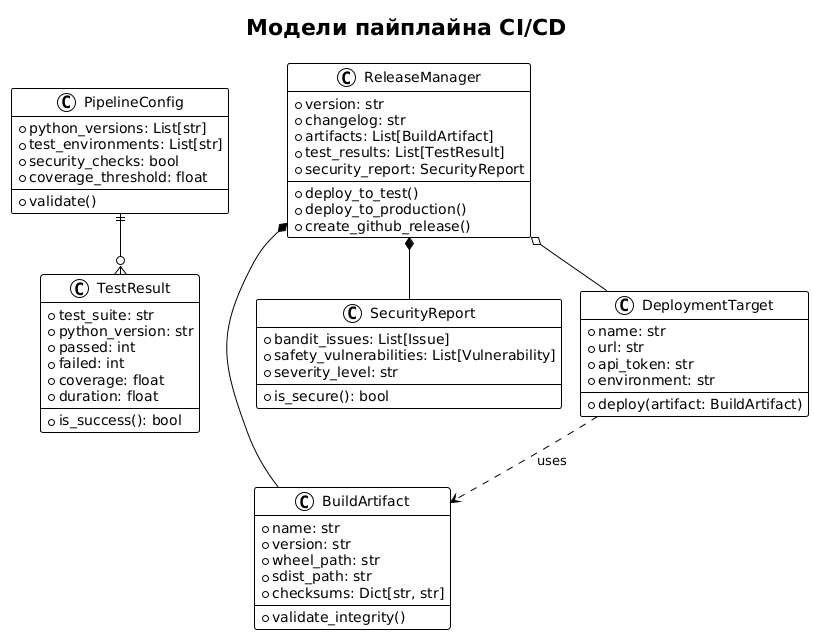

The diagram above was rendered by PlantUML. Its source (embedded in the PNG):
@startuml







<style>
  root {
    BackgroundColor white
    FontColor black
    FontName Verdana
    HyperLinkColor blue
    LineColor black
    LineThickness 1
    Margin 5
  }
  document {
    caption {
      LineThickness 0
    }
    footer {
      LineThickness 0
    }
    header {
      LineThickness 0
    }
    title {
      FontSize 22
      LineThickness 0
    }
  }
  node {
    MaximumWidth 300
  }
</style>

skinparam ArrowLollipopColor black
skinparam BackgroundColor white
skinparam DefaultFontName Verdana
skinparam DefaultMonospacedFontName Courier
skinparam LifelineStrategy nosolid
skinparam ParticipantPadding 10
skinparam SequenceLifeLineBorderColor black
skinparam Shadowing false
skinparam UseBetaStyle true

skinparam Activity {
  BackgroundColor white
  BarColor black
  BorderColor black
  FontColor black
  FontName Verdana
}
skinparam Boundary {
  FontColor black
}
skinparam Box {
  Padding 5
}
skinparam CircledCharacter {
  FontColor black
  FontName Courier
  Radius 9
}
skinparam Class {
  BackgroundColor white
  BorderColor black
  FontColor black
  FontName Verdana
}
skinparam ClassAttribute {
  FontColor black
  FontName Verdana
}
skinparam ClassStereotype {
  FontColor black
  FontName Verdana
}
skinparam Footer {
  FontColor black
  FontName Verdana
}
skinparam Header {
  FontColor black
  FontName Verdana
}
skinparam Hyperlink {
  Color blue
}
skinparam IconPackage {
  Color black
  BackgroundColor white
}
skinparam IconPrivate {
  Color black
  BackgroundColor white
}
skinparam IconProtected {
  Color black
  BackgroundColor white
}
skinparam IconPublic {
  Color black
  BackgroundColor white
}
skinparam Note {
  FontColor black
  FontName Verdana
}
skinparam Object {
  BorderColor black
}
skinparam Package {
  BorderColor black
  FontColor black
  FontName Verdana
}
skinparam State {
  BackgroundColor white
  BorderColor black
}
skinparam StereotypeA {
  BackgroundColor white
  BorderColor black
}
skinparam StereotypeC {
  BackgroundColor white
  BorderColor black
}
skinparam StereotypeE {
  BackgroundColor white
  BorderColor black
}
skinparam StereotypeI {
  BackgroundColor white
  BorderColor black
}
skinparam StereotypeN {
  BackgroundColor white
  BorderColor black
}
skinparam UseCaseStereoType {
  FontColor black
  FontName Verdana
}
title Модели пайплайна CI/CD
class PipelineConfig {
  +python_versions: List[str]
  +test_environments: List[str]
  +security_checks: bool
  +coverage_threshold: float
  +validate()
}

class BuildArtifact {
  +name: str
  +version: str
  +wheel_path: str
  +sdist_path: str
  +checksums: Dict[str, str]
  +validate_integrity()
}

class TestResult {
  +test_suite: str
  +python_version: str
  +passed: int
  +failed: int
  +coverage: float
  +duration: float
  +is_success(): bool
}

class SecurityReport {
  +bandit_issues: List[Issue]
  +safety_vulnerabilities: List[Vulnerability]
  +severity_level: str
  +is_secure(): bool
}

class DeploymentTarget {
  +name: str
  +url: str
  +api_token: str
  +environment: str
  +deploy(artifact: BuildArtifact)
}

class ReleaseManager {
  +version: str
  +changelog: str
  +artifacts: List[BuildArtifact]
  +test_results: List[TestResult]
  +security_report: SecurityReport
  +deploy_to_test()
  +deploy_to_production()
  +create_github_release()
}

PipelineConfig ||--o{ TestResult
ReleaseManager *-- BuildArtifact
ReleaseManager *-- SecurityReport
ReleaseManager o-- DeploymentTarget
DeploymentTarget ..> BuildArtifact : uses

@enduml